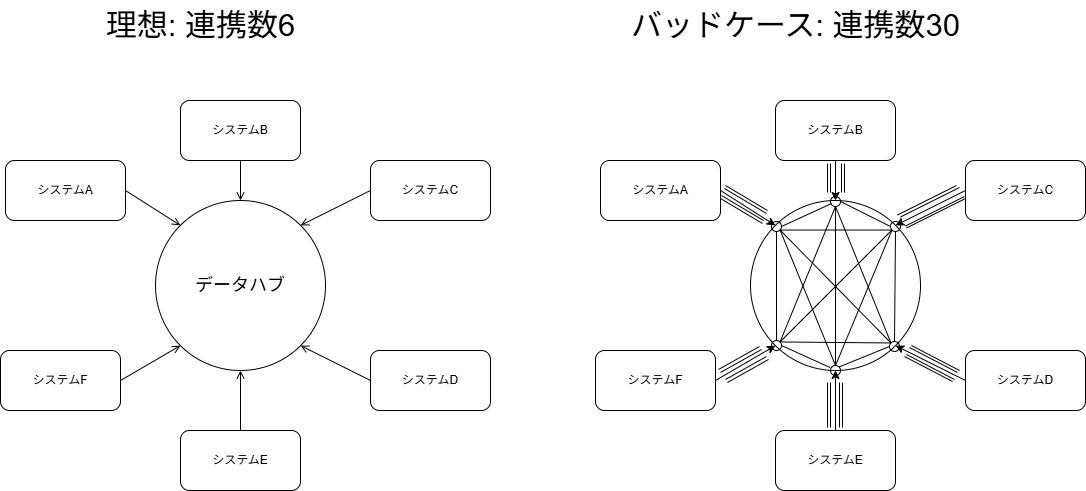

The diagram above was exported from draw.io. Its source (the exported page's mxGraphModel, read from the mxfile embedded in the PNG):
<mxGraphModel dx="1187" dy="710" grid="1" gridSize="10" guides="1" tooltips="1" connect="1" arrows="1" fold="1" page="1" pageScale="1" pageWidth="827" pageHeight="1169" math="0" shadow="0">
  <root>
    <mxCell id="0" />
    <mxCell id="1" parent="0" />
    <mxCell id="-JWKGsOr8J-sEz-jXIJv-1" value="&lt;font style=&quot;font-size: 18px;&quot;&gt;データハブ&lt;/font&gt;" style="ellipse;whiteSpace=wrap;html=1;aspect=fixed;fillColor=none;" parent="1" vertex="1">
      <mxGeometry x="210" y="510" width="170" height="170" as="geometry" />
    </mxCell>
    <mxCell id="-JWKGsOr8J-sEz-jXIJv-2" value="システムA" style="rounded=1;whiteSpace=wrap;html=1;fillColor=none;" parent="1" vertex="1">
      <mxGeometry x="60" y="470" width="120" height="60" as="geometry" />
    </mxCell>
    <mxCell id="-JWKGsOr8J-sEz-jXIJv-4" value="システムB" style="rounded=1;whiteSpace=wrap;html=1;fillColor=none;" parent="1" vertex="1">
      <mxGeometry x="235" y="410" width="120" height="60" as="geometry" />
    </mxCell>
    <mxCell id="-JWKGsOr8J-sEz-jXIJv-5" value="システムC" style="rounded=1;whiteSpace=wrap;html=1;fillColor=none;" parent="1" vertex="1">
      <mxGeometry x="425" y="470" width="120" height="60" as="geometry" />
    </mxCell>
    <mxCell id="-JWKGsOr8J-sEz-jXIJv-6" value="システムF" style="rounded=1;whiteSpace=wrap;html=1;fillColor=none;" parent="1" vertex="1">
      <mxGeometry x="55" y="660" width="120" height="60" as="geometry" />
    </mxCell>
    <mxCell id="-JWKGsOr8J-sEz-jXIJv-7" value="システムD" style="rounded=1;whiteSpace=wrap;html=1;fillColor=none;" parent="1" vertex="1">
      <mxGeometry x="425" y="660" width="120" height="60" as="geometry" />
    </mxCell>
    <mxCell id="-JWKGsOr8J-sEz-jXIJv-8" value="システムE" style="rounded=1;whiteSpace=wrap;html=1;fillColor=none;" parent="1" vertex="1">
      <mxGeometry x="235" y="740" width="120" height="60" as="geometry" />
    </mxCell>
    <mxCell id="-JWKGsOr8J-sEz-jXIJv-10" value="" style="endArrow=none;startArrow=open;html=1;rounded=0;startFill=0;" parent="1" source="-JWKGsOr8J-sEz-jXIJv-1" target="-JWKGsOr8J-sEz-jXIJv-4" edge="1">
      <mxGeometry width="50" height="50" relative="1" as="geometry">
        <mxPoint x="280" y="540" as="sourcePoint" />
        <mxPoint x="330" y="490" as="targetPoint" />
      </mxGeometry>
    </mxCell>
    <mxCell id="-JWKGsOr8J-sEz-jXIJv-11" value="" style="endArrow=none;startArrow=open;html=1;rounded=0;entryX=0;entryY=0.5;entryDx=0;entryDy=0;exitX=1;exitY=0;exitDx=0;exitDy=0;startFill=0;" parent="1" source="-JWKGsOr8J-sEz-jXIJv-1" target="-JWKGsOr8J-sEz-jXIJv-5" edge="1">
      <mxGeometry width="50" height="50" relative="1" as="geometry">
        <mxPoint x="370" y="550" as="sourcePoint" />
        <mxPoint x="400" y="490" as="targetPoint" />
      </mxGeometry>
    </mxCell>
    <mxCell id="-JWKGsOr8J-sEz-jXIJv-12" value="" style="endArrow=none;startArrow=open;html=1;rounded=0;entryX=1;entryY=0.5;entryDx=0;entryDy=0;exitX=0;exitY=0;exitDx=0;exitDy=0;startFill=0;" parent="1" source="-JWKGsOr8J-sEz-jXIJv-1" target="-JWKGsOr8J-sEz-jXIJv-2" edge="1">
      <mxGeometry width="50" height="50" relative="1" as="geometry">
        <mxPoint x="365" y="545" as="sourcePoint" />
        <mxPoint x="435" y="510" as="targetPoint" />
      </mxGeometry>
    </mxCell>
    <mxCell id="-JWKGsOr8J-sEz-jXIJv-13" value="" style="endArrow=none;startArrow=open;html=1;rounded=0;entryX=1;entryY=0.5;entryDx=0;entryDy=0;exitX=0;exitY=1;exitDx=0;exitDy=0;startFill=0;" parent="1" source="-JWKGsOr8J-sEz-jXIJv-1" target="-JWKGsOr8J-sEz-jXIJv-6" edge="1">
      <mxGeometry width="50" height="50" relative="1" as="geometry">
        <mxPoint x="245" y="545" as="sourcePoint" />
        <mxPoint x="190" y="620" as="targetPoint" />
      </mxGeometry>
    </mxCell>
    <mxCell id="-JWKGsOr8J-sEz-jXIJv-15" value="" style="endArrow=none;startArrow=open;html=1;rounded=0;entryX=0;entryY=0.5;entryDx=0;entryDy=0;exitX=1;exitY=1;exitDx=0;exitDy=0;startFill=0;" parent="1" source="-JWKGsOr8J-sEz-jXIJv-1" target="-JWKGsOr8J-sEz-jXIJv-7" edge="1">
      <mxGeometry width="50" height="50" relative="1" as="geometry">
        <mxPoint x="238" y="658" as="sourcePoint" />
        <mxPoint x="185" y="700" as="targetPoint" />
      </mxGeometry>
    </mxCell>
    <mxCell id="-JWKGsOr8J-sEz-jXIJv-16" value="" style="endArrow=none;startArrow=open;html=1;rounded=0;entryX=0.5;entryY=0;entryDx=0;entryDy=0;exitX=0.5;exitY=1;exitDx=0;exitDy=0;startFill=0;" parent="1" source="-JWKGsOr8J-sEz-jXIJv-1" target="-JWKGsOr8J-sEz-jXIJv-8" edge="1">
      <mxGeometry width="50" height="50" relative="1" as="geometry">
        <mxPoint x="245" y="665" as="sourcePoint" />
        <mxPoint x="185" y="700" as="targetPoint" />
      </mxGeometry>
    </mxCell>
    <mxCell id="-JWKGsOr8J-sEz-jXIJv-17" value="&lt;font style=&quot;font-size: 31px;&quot;&gt;理想: 連携数6&lt;/font&gt;" style="text;html=1;align=center;verticalAlign=middle;resizable=0;points=[];autosize=1;strokeColor=none;fillColor=none;" parent="1" vertex="1">
      <mxGeometry x="150" y="310" width="210" height="50" as="geometry" />
    </mxCell>
    <mxCell id="-JWKGsOr8J-sEz-jXIJv-18" value="&lt;font style=&quot;font-size: 31px;&quot;&gt;バッドケース: 連携数30&lt;/font&gt;" style="text;html=1;align=center;verticalAlign=middle;resizable=0;points=[];autosize=1;strokeColor=none;fillColor=none;" parent="1" vertex="1">
      <mxGeometry x="675" y="310" width="350" height="50" as="geometry" />
    </mxCell>
    <mxCell id="-JWKGsOr8J-sEz-jXIJv-20" value="" style="ellipse;whiteSpace=wrap;html=1;aspect=fixed;fillColor=none;" parent="1" vertex="1">
      <mxGeometry x="805" y="510" width="170" height="170" as="geometry" />
    </mxCell>
    <mxCell id="-JWKGsOr8J-sEz-jXIJv-21" value="システムA" style="rounded=1;whiteSpace=wrap;html=1;fillColor=none;" parent="1" vertex="1">
      <mxGeometry x="655" y="470" width="120" height="60" as="geometry" />
    </mxCell>
    <mxCell id="-JWKGsOr8J-sEz-jXIJv-22" value="システムB" style="rounded=1;whiteSpace=wrap;html=1;fillColor=none;" parent="1" vertex="1">
      <mxGeometry x="830" y="410" width="120" height="60" as="geometry" />
    </mxCell>
    <mxCell id="-JWKGsOr8J-sEz-jXIJv-23" value="システムC" style="rounded=1;whiteSpace=wrap;html=1;fillColor=none;" parent="1" vertex="1">
      <mxGeometry x="1020" y="470" width="120" height="60" as="geometry" />
    </mxCell>
    <mxCell id="-JWKGsOr8J-sEz-jXIJv-24" value="システムF" style="rounded=1;whiteSpace=wrap;html=1;fillColor=none;" parent="1" vertex="1">
      <mxGeometry x="650" y="660" width="120" height="60" as="geometry" />
    </mxCell>
    <mxCell id="-JWKGsOr8J-sEz-jXIJv-25" value="システムD" style="rounded=1;whiteSpace=wrap;html=1;fillColor=none;" parent="1" vertex="1">
      <mxGeometry x="1020" y="660" width="120" height="60" as="geometry" />
    </mxCell>
    <mxCell id="-JWKGsOr8J-sEz-jXIJv-26" value="システムE" style="rounded=1;whiteSpace=wrap;html=1;fillColor=none;" parent="1" vertex="1">
      <mxGeometry x="830" y="740" width="120" height="60" as="geometry" />
    </mxCell>
    <mxCell id="-JWKGsOr8J-sEz-jXIJv-27" value="" style="endArrow=none;startArrow=classic;html=1;rounded=0;startFill=1;" parent="1" source="-JWKGsOr8J-sEz-jXIJv-20" target="-JWKGsOr8J-sEz-jXIJv-22" edge="1">
      <mxGeometry width="50" height="50" relative="1" as="geometry">
        <mxPoint x="875" y="540" as="sourcePoint" />
        <mxPoint x="925" y="490" as="targetPoint" />
      </mxGeometry>
    </mxCell>
    <mxCell id="-JWKGsOr8J-sEz-jXIJv-28" value="" style="endArrow=none;startArrow=classic;html=1;rounded=0;entryX=0;entryY=0.5;entryDx=0;entryDy=0;exitX=1;exitY=0;exitDx=0;exitDy=0;startFill=1;" parent="1" source="-JWKGsOr8J-sEz-jXIJv-20" target="-JWKGsOr8J-sEz-jXIJv-23" edge="1">
      <mxGeometry width="50" height="50" relative="1" as="geometry">
        <mxPoint x="965" y="550" as="sourcePoint" />
        <mxPoint x="995" y="490" as="targetPoint" />
      </mxGeometry>
    </mxCell>
    <mxCell id="-JWKGsOr8J-sEz-jXIJv-29" value="" style="endArrow=none;startArrow=classic;html=1;rounded=0;entryX=1;entryY=0.5;entryDx=0;entryDy=0;exitX=0;exitY=0;exitDx=0;exitDy=0;startFill=1;" parent="1" source="-JWKGsOr8J-sEz-jXIJv-20" target="-JWKGsOr8J-sEz-jXIJv-21" edge="1">
      <mxGeometry width="50" height="50" relative="1" as="geometry">
        <mxPoint x="960" y="545" as="sourcePoint" />
        <mxPoint x="1030" y="510" as="targetPoint" />
      </mxGeometry>
    </mxCell>
    <mxCell id="-JWKGsOr8J-sEz-jXIJv-30" value="" style="endArrow=none;startArrow=classic;html=1;rounded=0;entryX=1;entryY=0.5;entryDx=0;entryDy=0;exitX=0;exitY=1;exitDx=0;exitDy=0;startFill=1;" parent="1" source="-JWKGsOr8J-sEz-jXIJv-20" target="-JWKGsOr8J-sEz-jXIJv-24" edge="1">
      <mxGeometry width="50" height="50" relative="1" as="geometry">
        <mxPoint x="840" y="545" as="sourcePoint" />
        <mxPoint x="785" y="620" as="targetPoint" />
      </mxGeometry>
    </mxCell>
    <mxCell id="-JWKGsOr8J-sEz-jXIJv-31" value="" style="endArrow=none;startArrow=classic;html=1;rounded=0;entryX=0;entryY=0.5;entryDx=0;entryDy=0;exitX=1;exitY=1;exitDx=0;exitDy=0;startFill=1;" parent="1" source="-JWKGsOr8J-sEz-jXIJv-20" target="-JWKGsOr8J-sEz-jXIJv-25" edge="1">
      <mxGeometry width="50" height="50" relative="1" as="geometry">
        <mxPoint x="833" y="658" as="sourcePoint" />
        <mxPoint x="780" y="700" as="targetPoint" />
      </mxGeometry>
    </mxCell>
    <mxCell id="-JWKGsOr8J-sEz-jXIJv-32" value="" style="endArrow=none;startArrow=classic;html=1;rounded=0;entryX=0.5;entryY=0;entryDx=0;entryDy=0;exitX=0.5;exitY=1;exitDx=0;exitDy=0;startFill=1;" parent="1" source="-JWKGsOr8J-sEz-jXIJv-20" target="-JWKGsOr8J-sEz-jXIJv-26" edge="1">
      <mxGeometry width="50" height="50" relative="1" as="geometry">
        <mxPoint x="840" y="665" as="sourcePoint" />
        <mxPoint x="780" y="700" as="targetPoint" />
      </mxGeometry>
    </mxCell>
    <mxCell id="-JWKGsOr8J-sEz-jXIJv-34" value="" style="ellipse;whiteSpace=wrap;html=1;aspect=fixed;fillColor=none;" parent="1" vertex="1">
      <mxGeometry x="826" y="531" width="10" height="10" as="geometry" />
    </mxCell>
    <mxCell id="-JWKGsOr8J-sEz-jXIJv-35" value="" style="ellipse;whiteSpace=wrap;html=1;aspect=fixed;fillColor=none;" parent="1" vertex="1">
      <mxGeometry x="885" y="506" width="10" height="10" as="geometry" />
    </mxCell>
    <mxCell id="-JWKGsOr8J-sEz-jXIJv-36" value="" style="ellipse;whiteSpace=wrap;html=1;aspect=fixed;fillColor=none;" parent="1" vertex="1">
      <mxGeometry x="945" y="531" width="10" height="10" as="geometry" />
    </mxCell>
    <mxCell id="-JWKGsOr8J-sEz-jXIJv-37" value="" style="ellipse;whiteSpace=wrap;html=1;aspect=fixed;fillColor=none;" parent="1" vertex="1">
      <mxGeometry x="944" y="651" width="10" height="10" as="geometry" />
    </mxCell>
    <mxCell id="-JWKGsOr8J-sEz-jXIJv-38" value="" style="ellipse;whiteSpace=wrap;html=1;aspect=fixed;fillColor=none;" parent="1" vertex="1">
      <mxGeometry x="885" y="675" width="10" height="10" as="geometry" />
    </mxCell>
    <mxCell id="-JWKGsOr8J-sEz-jXIJv-39" value="" style="ellipse;whiteSpace=wrap;html=1;aspect=fixed;fillColor=none;" parent="1" vertex="1">
      <mxGeometry x="826" y="650" width="10" height="10" as="geometry" />
    </mxCell>
    <mxCell id="-JWKGsOr8J-sEz-jXIJv-40" value="" style="endArrow=none;html=1;rounded=0;entryX=0.5;entryY=1;entryDx=0;entryDy=0;exitX=0.5;exitY=0;exitDx=0;exitDy=0;" parent="1" source="-JWKGsOr8J-sEz-jXIJv-39" target="-JWKGsOr8J-sEz-jXIJv-34" edge="1">
      <mxGeometry width="50" height="50" relative="1" as="geometry">
        <mxPoint x="831" y="650" as="sourcePoint" />
        <mxPoint x="840" y="550" as="targetPoint" />
      </mxGeometry>
    </mxCell>
    <mxCell id="-JWKGsOr8J-sEz-jXIJv-41" value="" style="endArrow=none;html=1;rounded=0;entryX=1;entryY=0.5;entryDx=0;entryDy=0;exitX=0.476;exitY=0.018;exitDx=0;exitDy=0;exitPerimeter=0;" parent="1" source="-JWKGsOr8J-sEz-jXIJv-20" target="-JWKGsOr8J-sEz-jXIJv-34" edge="1">
      <mxGeometry width="50" height="50" relative="1" as="geometry">
        <mxPoint x="841" y="660" as="sourcePoint" />
        <mxPoint x="841" y="551" as="targetPoint" />
      </mxGeometry>
    </mxCell>
    <mxCell id="-JWKGsOr8J-sEz-jXIJv-42" value="" style="endArrow=none;html=1;rounded=0;entryX=0;entryY=0.5;entryDx=0;entryDy=0;exitX=1;exitY=0.5;exitDx=0;exitDy=0;" parent="1" source="-JWKGsOr8J-sEz-jXIJv-35" target="-JWKGsOr8J-sEz-jXIJv-36" edge="1">
      <mxGeometry width="50" height="50" relative="1" as="geometry">
        <mxPoint x="896" y="523" as="sourcePoint" />
        <mxPoint x="846" y="546" as="targetPoint" />
      </mxGeometry>
    </mxCell>
    <mxCell id="-JWKGsOr8J-sEz-jXIJv-43" value="" style="endArrow=none;html=1;rounded=0;entryX=0.5;entryY=0;entryDx=0;entryDy=0;exitX=0.5;exitY=1;exitDx=0;exitDy=0;" parent="1" source="-JWKGsOr8J-sEz-jXIJv-36" target="-JWKGsOr8J-sEz-jXIJv-37" edge="1">
      <mxGeometry width="50" height="50" relative="1" as="geometry">
        <mxPoint x="1000" y="560" as="sourcePoint" />
        <mxPoint x="1050" y="585" as="targetPoint" />
      </mxGeometry>
    </mxCell>
    <mxCell id="-JWKGsOr8J-sEz-jXIJv-44" value="" style="endArrow=none;html=1;rounded=0;entryX=0;entryY=0.5;entryDx=0;entryDy=0;exitX=1;exitY=0;exitDx=0;exitDy=0;" parent="1" source="-JWKGsOr8J-sEz-jXIJv-38" target="-JWKGsOr8J-sEz-jXIJv-37" edge="1">
      <mxGeometry width="50" height="50" relative="1" as="geometry">
        <mxPoint x="960" y="551" as="sourcePoint" />
        <mxPoint x="959" y="661" as="targetPoint" />
      </mxGeometry>
    </mxCell>
    <mxCell id="-JWKGsOr8J-sEz-jXIJv-45" value="" style="endArrow=none;html=1;rounded=0;entryX=-0.021;entryY=0.209;entryDx=0;entryDy=0;exitX=1;exitY=0.5;exitDx=0;exitDy=0;entryPerimeter=0;" parent="1" source="-JWKGsOr8J-sEz-jXIJv-39" target="-JWKGsOr8J-sEz-jXIJv-38" edge="1">
      <mxGeometry width="50" height="50" relative="1" as="geometry">
        <mxPoint x="904" y="686" as="sourcePoint" />
        <mxPoint x="954" y="666" as="targetPoint" />
      </mxGeometry>
    </mxCell>
    <mxCell id="-JWKGsOr8J-sEz-jXIJv-47" value="" style="endArrow=none;html=1;rounded=0;entryX=1;entryY=1;entryDx=0;entryDy=0;exitX=0;exitY=0;exitDx=0;exitDy=0;" parent="1" source="-JWKGsOr8J-sEz-jXIJv-37" target="-JWKGsOr8J-sEz-jXIJv-34" edge="1">
      <mxGeometry width="50" height="50" relative="1" as="geometry">
        <mxPoint x="841" y="660" as="sourcePoint" />
        <mxPoint x="841" y="551" as="targetPoint" />
      </mxGeometry>
    </mxCell>
    <mxCell id="-JWKGsOr8J-sEz-jXIJv-48" value="" style="endArrow=none;html=1;rounded=0;entryX=1;entryY=1;entryDx=0;entryDy=0;exitX=0.5;exitY=0;exitDx=0;exitDy=0;" parent="1" source="-JWKGsOr8J-sEz-jXIJv-38" target="-JWKGsOr8J-sEz-jXIJv-34" edge="1">
      <mxGeometry width="50" height="50" relative="1" as="geometry">
        <mxPoint x="955" y="662" as="sourcePoint" />
        <mxPoint x="845" y="550" as="targetPoint" />
      </mxGeometry>
    </mxCell>
    <mxCell id="-JWKGsOr8J-sEz-jXIJv-49" value="" style="endArrow=none;html=1;rounded=0;entryX=0;entryY=1;entryDx=0;entryDy=0;exitX=1;exitY=1;exitDx=0;exitDy=0;" parent="1" source="-JWKGsOr8J-sEz-jXIJv-34" target="-JWKGsOr8J-sEz-jXIJv-36" edge="1">
      <mxGeometry width="50" height="50" relative="1" as="geometry">
        <mxPoint x="846" y="665" as="sourcePoint" />
        <mxPoint x="895" y="687" as="targetPoint" />
      </mxGeometry>
    </mxCell>
    <mxCell id="-JWKGsOr8J-sEz-jXIJv-50" value="" style="endArrow=none;html=1;rounded=0;entryX=1;entryY=0;entryDx=0;entryDy=0;exitX=0.5;exitY=1;exitDx=0;exitDy=0;" parent="1" source="-JWKGsOr8J-sEz-jXIJv-35" target="-JWKGsOr8J-sEz-jXIJv-39" edge="1">
      <mxGeometry width="50" height="50" relative="1" as="geometry">
        <mxPoint x="845" y="550" as="sourcePoint" />
        <mxPoint x="956" y="550" as="targetPoint" />
      </mxGeometry>
    </mxCell>
    <mxCell id="-JWKGsOr8J-sEz-jXIJv-51" value="" style="endArrow=none;html=1;rounded=0;entryX=0.5;entryY=0;entryDx=0;entryDy=0;exitX=0.5;exitY=1;exitDx=0;exitDy=0;" parent="1" source="-JWKGsOr8J-sEz-jXIJv-35" target="-JWKGsOr8J-sEz-jXIJv-38" edge="1">
      <mxGeometry width="50" height="50" relative="1" as="geometry">
        <mxPoint x="900" y="526" as="sourcePoint" />
        <mxPoint x="845" y="661" as="targetPoint" />
      </mxGeometry>
    </mxCell>
    <mxCell id="-JWKGsOr8J-sEz-jXIJv-52" value="" style="endArrow=none;html=1;rounded=0;entryX=0;entryY=0;entryDx=0;entryDy=0;exitX=0.5;exitY=1;exitDx=0;exitDy=0;" parent="1" source="-JWKGsOr8J-sEz-jXIJv-35" target="-JWKGsOr8J-sEz-jXIJv-37" edge="1">
      <mxGeometry width="50" height="50" relative="1" as="geometry">
        <mxPoint x="900" y="526" as="sourcePoint" />
        <mxPoint x="900" y="685" as="targetPoint" />
      </mxGeometry>
    </mxCell>
    <mxCell id="-JWKGsOr8J-sEz-jXIJv-53" value="" style="endArrow=none;html=1;rounded=0;entryX=1;entryY=0;entryDx=0;entryDy=0;exitX=0;exitY=1;exitDx=0;exitDy=0;" parent="1" source="-JWKGsOr8J-sEz-jXIJv-36" target="-JWKGsOr8J-sEz-jXIJv-39" edge="1">
      <mxGeometry width="50" height="50" relative="1" as="geometry">
        <mxPoint x="900" y="526" as="sourcePoint" />
        <mxPoint x="955" y="662" as="targetPoint" />
      </mxGeometry>
    </mxCell>
    <mxCell id="-JWKGsOr8J-sEz-jXIJv-54" value="" style="endArrow=none;html=1;rounded=0;entryX=0.5;entryY=0;entryDx=0;entryDy=0;exitX=0;exitY=1;exitDx=0;exitDy=0;" parent="1" source="-JWKGsOr8J-sEz-jXIJv-36" target="-JWKGsOr8J-sEz-jXIJv-38" edge="1">
      <mxGeometry width="50" height="50" relative="1" as="geometry">
        <mxPoint x="956" y="550" as="sourcePoint" />
        <mxPoint x="845" y="661" as="targetPoint" />
      </mxGeometry>
    </mxCell>
    <mxCell id="-JWKGsOr8J-sEz-jXIJv-55" value="" style="endArrow=none;html=1;rounded=0;entryX=1;entryY=0;entryDx=0;entryDy=0;exitX=0;exitY=0;exitDx=0;exitDy=0;" parent="1" source="-JWKGsOr8J-sEz-jXIJv-37" target="-JWKGsOr8J-sEz-jXIJv-39" edge="1">
      <mxGeometry width="50" height="50" relative="1" as="geometry">
        <mxPoint x="956" y="550" as="sourcePoint" />
        <mxPoint x="900" y="685" as="targetPoint" />
      </mxGeometry>
    </mxCell>
    <mxCell id="ASeYpzan9uisY3VwXxRA-2" value="" style="endArrow=none;html=1;rounded=0;" parent="1" edge="1">
      <mxGeometry width="50" height="50" relative="1" as="geometry">
        <mxPoint x="955" y="526.5" as="sourcePoint" />
        <mxPoint x="1014" y="497" as="targetPoint" />
      </mxGeometry>
    </mxCell>
    <mxCell id="ASeYpzan9uisY3VwXxRA-3" value="" style="endArrow=none;html=1;rounded=0;" parent="1" edge="1">
      <mxGeometry width="50" height="50" relative="1" as="geometry">
        <mxPoint x="952" y="524.5" as="sourcePoint" />
        <mxPoint x="1011" y="495" as="targetPoint" />
      </mxGeometry>
    </mxCell>
    <mxCell id="ASeYpzan9uisY3VwXxRA-5" value="" style="endArrow=none;html=1;rounded=0;" parent="1" edge="1">
      <mxGeometry width="50" height="50" relative="1" as="geometry">
        <mxPoint x="961" y="537.5" as="sourcePoint" />
        <mxPoint x="1020" y="508" as="targetPoint" />
      </mxGeometry>
    </mxCell>
    <mxCell id="ASeYpzan9uisY3VwXxRA-6" value="" style="endArrow=none;html=1;rounded=0;" parent="1" edge="1">
      <mxGeometry width="50" height="50" relative="1" as="geometry">
        <mxPoint x="960" y="535.5" as="sourcePoint" />
        <mxPoint x="1019" y="506" as="targetPoint" />
      </mxGeometry>
    </mxCell>
    <mxCell id="ASeYpzan9uisY3VwXxRA-7" value="" style="endArrow=none;html=1;rounded=0;" parent="1" edge="1">
      <mxGeometry width="50" height="50" relative="1" as="geometry">
        <mxPoint x="896" y="502" as="sourcePoint" />
        <mxPoint x="896" y="473" as="targetPoint" />
      </mxGeometry>
    </mxCell>
    <mxCell id="ASeYpzan9uisY3VwXxRA-10" value="" style="endArrow=none;html=1;rounded=0;" parent="1" edge="1">
      <mxGeometry width="50" height="50" relative="1" as="geometry">
        <mxPoint x="899" y="502" as="sourcePoint" />
        <mxPoint x="899" y="473" as="targetPoint" />
      </mxGeometry>
    </mxCell>
    <mxCell id="ASeYpzan9uisY3VwXxRA-12" value="" style="endArrow=none;html=1;rounded=0;" parent="1" edge="1">
      <mxGeometry width="50" height="50" relative="1" as="geometry">
        <mxPoint x="882" y="502" as="sourcePoint" />
        <mxPoint x="882" y="473" as="targetPoint" />
      </mxGeometry>
    </mxCell>
    <mxCell id="ASeYpzan9uisY3VwXxRA-13" value="" style="endArrow=none;html=1;rounded=0;" parent="1" edge="1">
      <mxGeometry width="50" height="50" relative="1" as="geometry">
        <mxPoint x="885" y="502" as="sourcePoint" />
        <mxPoint x="885" y="473" as="targetPoint" />
      </mxGeometry>
    </mxCell>
    <mxCell id="ASeYpzan9uisY3VwXxRA-15" value="" style="endArrow=none;html=1;rounded=0;" parent="1" edge="1">
      <mxGeometry width="50" height="50" relative="1" as="geometry">
        <mxPoint x="821" y="523" as="sourcePoint" />
        <mxPoint x="779" y="498" as="targetPoint" />
      </mxGeometry>
    </mxCell>
    <mxCell id="ASeYpzan9uisY3VwXxRA-16" value="" style="endArrow=none;html=1;rounded=0;" parent="1" edge="1">
      <mxGeometry width="50" height="50" relative="1" as="geometry">
        <mxPoint x="822" y="520" as="sourcePoint" />
        <mxPoint x="780" y="495" as="targetPoint" />
      </mxGeometry>
    </mxCell>
    <mxCell id="ASeYpzan9uisY3VwXxRA-17" value="" style="endArrow=none;html=1;rounded=0;" parent="1" edge="1">
      <mxGeometry width="50" height="50" relative="1" as="geometry">
        <mxPoint x="817" y="533" as="sourcePoint" />
        <mxPoint x="775" y="508" as="targetPoint" />
      </mxGeometry>
    </mxCell>
    <mxCell id="ASeYpzan9uisY3VwXxRA-18" value="" style="endArrow=none;html=1;rounded=0;" parent="1" edge="1">
      <mxGeometry width="50" height="50" relative="1" as="geometry">
        <mxPoint x="818" y="530" as="sourcePoint" />
        <mxPoint x="776" y="505" as="targetPoint" />
      </mxGeometry>
    </mxCell>
    <mxCell id="ASeYpzan9uisY3VwXxRA-19" value="" style="endArrow=none;html=1;rounded=0;" parent="1" edge="1">
      <mxGeometry width="50" height="50" relative="1" as="geometry">
        <mxPoint x="816" y="659" as="sourcePoint" />
        <mxPoint x="775" y="682" as="targetPoint" />
      </mxGeometry>
    </mxCell>
    <mxCell id="ASeYpzan9uisY3VwXxRA-20" value="" style="endArrow=none;html=1;rounded=0;" parent="1" edge="1">
      <mxGeometry width="50" height="50" relative="1" as="geometry">
        <mxPoint x="814" y="656" as="sourcePoint" />
        <mxPoint x="773" y="679" as="targetPoint" />
      </mxGeometry>
    </mxCell>
    <mxCell id="ASeYpzan9uisY3VwXxRA-21" value="" style="endArrow=none;html=1;rounded=0;" parent="1" edge="1">
      <mxGeometry width="50" height="50" relative="1" as="geometry">
        <mxPoint x="823" y="669" as="sourcePoint" />
        <mxPoint x="782" y="692" as="targetPoint" />
      </mxGeometry>
    </mxCell>
    <mxCell id="ASeYpzan9uisY3VwXxRA-22" value="" style="endArrow=none;html=1;rounded=0;" parent="1" edge="1">
      <mxGeometry width="50" height="50" relative="1" as="geometry">
        <mxPoint x="821" y="666" as="sourcePoint" />
        <mxPoint x="780" y="689" as="targetPoint" />
      </mxGeometry>
    </mxCell>
    <mxCell id="ASeYpzan9uisY3VwXxRA-23" value="" style="endArrow=none;html=1;rounded=0;" parent="1" edge="1">
      <mxGeometry width="50" height="50" relative="1" as="geometry">
        <mxPoint x="885" y="692" as="sourcePoint" />
        <mxPoint x="885" y="737" as="targetPoint" />
      </mxGeometry>
    </mxCell>
    <mxCell id="ASeYpzan9uisY3VwXxRA-24" value="" style="endArrow=none;html=1;rounded=0;" parent="1" edge="1">
      <mxGeometry width="50" height="50" relative="1" as="geometry">
        <mxPoint x="882" y="692" as="sourcePoint" />
        <mxPoint x="882" y="737" as="targetPoint" />
      </mxGeometry>
    </mxCell>
    <mxCell id="ASeYpzan9uisY3VwXxRA-25" value="" style="endArrow=none;html=1;rounded=0;" parent="1" edge="1">
      <mxGeometry width="50" height="50" relative="1" as="geometry">
        <mxPoint x="897" y="692" as="sourcePoint" />
        <mxPoint x="897" y="737" as="targetPoint" />
      </mxGeometry>
    </mxCell>
    <mxCell id="ASeYpzan9uisY3VwXxRA-26" value="" style="endArrow=none;html=1;rounded=0;" parent="1" edge="1">
      <mxGeometry width="50" height="50" relative="1" as="geometry">
        <mxPoint x="894" y="692" as="sourcePoint" />
        <mxPoint x="894" y="737" as="targetPoint" />
      </mxGeometry>
    </mxCell>
    <mxCell id="ASeYpzan9uisY3VwXxRA-27" value="" style="endArrow=none;html=1;rounded=0;" parent="1" edge="1">
      <mxGeometry width="50" height="50" relative="1" as="geometry">
        <mxPoint x="961" y="664" as="sourcePoint" />
        <mxPoint x="1009" y="689" as="targetPoint" />
      </mxGeometry>
    </mxCell>
    <mxCell id="ASeYpzan9uisY3VwXxRA-28" value="" style="endArrow=none;html=1;rounded=0;" parent="1" edge="1">
      <mxGeometry width="50" height="50" relative="1" as="geometry">
        <mxPoint x="959" y="666" as="sourcePoint" />
        <mxPoint x="1007" y="691" as="targetPoint" />
      </mxGeometry>
    </mxCell>
    <mxCell id="ASeYpzan9uisY3VwXxRA-29" value="" style="endArrow=none;html=1;rounded=0;" parent="1" edge="1">
      <mxGeometry width="50" height="50" relative="1" as="geometry">
        <mxPoint x="966" y="655" as="sourcePoint" />
        <mxPoint x="1014" y="680" as="targetPoint" />
      </mxGeometry>
    </mxCell>
    <mxCell id="ASeYpzan9uisY3VwXxRA-30" value="" style="endArrow=none;html=1;rounded=0;" parent="1" edge="1">
      <mxGeometry width="50" height="50" relative="1" as="geometry">
        <mxPoint x="964" y="657" as="sourcePoint" />
        <mxPoint x="1012" y="682" as="targetPoint" />
      </mxGeometry>
    </mxCell>
  </root>
</mxGraphModel>